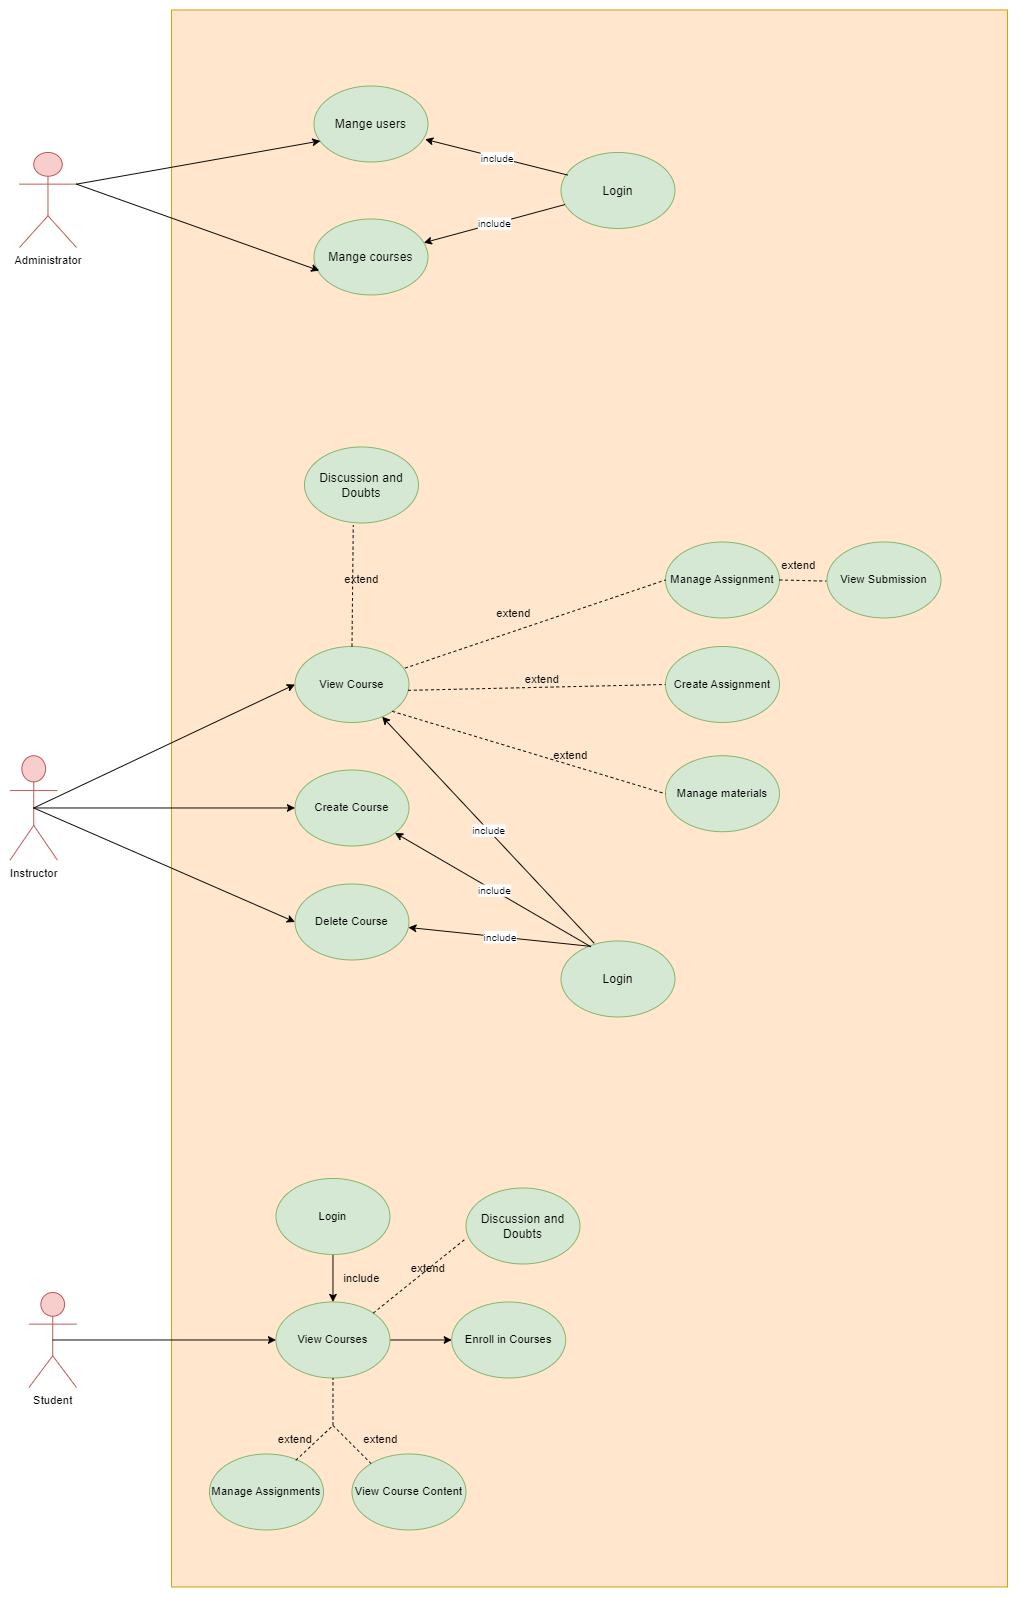

The diagram above was exported from draw.io. Its source (the exported page's mxGraphModel, read from the mxfile embedded in the PNG):
<mxGraphModel dx="2899" dy="2237" grid="1" gridSize="10" guides="1" tooltips="1" connect="1" arrows="1" fold="1" page="1" pageScale="1" pageWidth="850" pageHeight="1100" math="0" shadow="0">
  <root>
    <mxCell id="0" />
    <mxCell id="1" parent="0" />
    <mxCell id="FA6HoTf6bwlpWBTKd81p-69" value="" style="rounded=0;whiteSpace=wrap;html=1;fillColor=#ffe6cc;strokeColor=#d79b00;" vertex="1" parent="1">
      <mxGeometry x="-550" y="-580" width="880" height="1660" as="geometry" />
    </mxCell>
    <mxCell id="FA6HoTf6bwlpWBTKd81p-2" value="Instructor" style="shape=umlActor;verticalLabelPosition=bottom;verticalAlign=top;html=1;outlineConnect=0;fillColor=#f8cecc;strokeColor=#b85450;" parent="1" vertex="1">
      <mxGeometry x="-720" y="205" width="50" height="110" as="geometry" />
    </mxCell>
    <mxCell id="FA6HoTf6bwlpWBTKd81p-8" value="View Course" style="ellipse;whiteSpace=wrap;html=1;fillColor=#d5e8d4;strokeColor=#82b366;" parent="1" vertex="1">
      <mxGeometry x="-420" y="90" width="120" height="80" as="geometry" />
    </mxCell>
    <mxCell id="FA6HoTf6bwlpWBTKd81p-11" value="View Submission" style="ellipse;whiteSpace=wrap;html=1;fillColor=#d5e8d4;strokeColor=#82b366;" parent="1" vertex="1">
      <mxGeometry x="140" y="-20" width="120" height="80" as="geometry" />
    </mxCell>
    <mxCell id="FA6HoTf6bwlpWBTKd81p-13" value="Create Course" style="ellipse;whiteSpace=wrap;html=1;fillColor=#d5e8d4;strokeColor=#82b366;" parent="1" vertex="1">
      <mxGeometry x="-420" y="220" width="120" height="80" as="geometry" />
    </mxCell>
    <mxCell id="FA6HoTf6bwlpWBTKd81p-15" value="Manage Assignment" style="ellipse;whiteSpace=wrap;html=1;fillColor=#d5e8d4;strokeColor=#82b366;" parent="1" vertex="1">
      <mxGeometry x="-30" y="-20" width="120" height="80" as="geometry" />
    </mxCell>
    <mxCell id="FA6HoTf6bwlpWBTKd81p-25" value="Delete Course" style="ellipse;whiteSpace=wrap;html=1;fillColor=#d5e8d4;strokeColor=#82b366;" vertex="1" parent="1">
      <mxGeometry x="-420" y="340" width="120" height="80" as="geometry" />
    </mxCell>
    <mxCell id="dEU5Cd7b3XlJ_Vag16aI-3" value="Create Assignment" style="ellipse;whiteSpace=wrap;html=1;fillColor=#d5e8d4;strokeColor=#82b366;" vertex="1" parent="1">
      <mxGeometry x="-30" y="90" width="120" height="80" as="geometry" />
    </mxCell>
    <mxCell id="FA6HoTf6bwlpWBTKd81p-29" value="" style="endArrow=classic;html=1;rounded=0;exitX=0.5;exitY=0.5;exitDx=0;exitDy=0;exitPerimeter=0;entryX=0;entryY=0.5;entryDx=0;entryDy=0;" edge="1" parent="1" source="FA6HoTf6bwlpWBTKd81p-2" target="FA6HoTf6bwlpWBTKd81p-8">
      <mxGeometry width="50" height="50" relative="1" as="geometry">
        <mxPoint x="-650" y="390" as="sourcePoint" />
        <mxPoint x="-405" y="340" as="targetPoint" />
      </mxGeometry>
    </mxCell>
    <mxCell id="FA6HoTf6bwlpWBTKd81p-30" value="" style="endArrow=classic;html=1;rounded=0;exitX=0.5;exitY=0.5;exitDx=0;exitDy=0;exitPerimeter=0;entryX=0;entryY=0.5;entryDx=0;entryDy=0;" edge="1" parent="1" source="FA6HoTf6bwlpWBTKd81p-2" target="FA6HoTf6bwlpWBTKd81p-13">
      <mxGeometry width="50" height="50" relative="1" as="geometry">
        <mxPoint x="-610" y="390" as="sourcePoint" />
        <mxPoint x="-365" y="340" as="targetPoint" />
      </mxGeometry>
    </mxCell>
    <mxCell id="FA6HoTf6bwlpWBTKd81p-31" value="" style="endArrow=classic;html=1;rounded=0;entryX=0;entryY=0.5;entryDx=0;entryDy=0;exitX=0.5;exitY=0.5;exitDx=0;exitDy=0;exitPerimeter=0;" edge="1" parent="1" source="FA6HoTf6bwlpWBTKd81p-2" target="FA6HoTf6bwlpWBTKd81p-25">
      <mxGeometry width="50" height="50" relative="1" as="geometry">
        <mxPoint x="-620" y="410" as="sourcePoint" />
        <mxPoint x="-375" y="360" as="targetPoint" />
      </mxGeometry>
    </mxCell>
    <mxCell id="dEU5Cd7b3XlJ_Vag16aI-8" value="Manage materials" style="ellipse;whiteSpace=wrap;html=1;fillColor=#d5e8d4;strokeColor=#82b366;" vertex="1" parent="1">
      <mxGeometry x="-30" y="205" width="120" height="80" as="geometry" />
    </mxCell>
    <mxCell id="dEU5Cd7b3XlJ_Vag16aI-10" value="&lt;font style=&quot;font-size: 13px;&quot;&gt;Discussion and Doubts&lt;/font&gt;" style="ellipse;whiteSpace=wrap;html=1;fillColor=#d5e8d4;strokeColor=#82b366;fontStyle=0" vertex="1" parent="1">
      <mxGeometry x="-410" y="-120" width="120" height="80" as="geometry" />
    </mxCell>
    <mxCell id="dEU5Cd7b3XlJ_Vag16aI-25" value="&lt;font style=&quot;font-size: 13px;&quot;&gt;Login&lt;/font&gt;" style="ellipse;whiteSpace=wrap;html=1;fillColor=#d5e8d4;strokeColor=#82b366;" vertex="1" parent="1">
      <mxGeometry x="-140" y="400" width="120" height="80" as="geometry" />
    </mxCell>
    <mxCell id="dEU5Cd7b3XlJ_Vag16aI-27" value="" style="endArrow=classic;html=1;rounded=0;exitX=0.292;exitY=0.031;exitDx=0;exitDy=0;exitPerimeter=0;" edge="1" parent="1" source="dEU5Cd7b3XlJ_Vag16aI-25" target="FA6HoTf6bwlpWBTKd81p-8">
      <mxGeometry relative="1" as="geometry">
        <mxPoint x="-540" y="50" as="sourcePoint" />
        <mxPoint x="-440" y="50" as="targetPoint" />
      </mxGeometry>
    </mxCell>
    <mxCell id="dEU5Cd7b3XlJ_Vag16aI-28" value="include" style="edgeLabel;resizable=0;html=1;align=center;verticalAlign=middle;" connectable="0" vertex="1" parent="dEU5Cd7b3XlJ_Vag16aI-27">
      <mxGeometry relative="1" as="geometry" />
    </mxCell>
    <mxCell id="dEU5Cd7b3XlJ_Vag16aI-33" value="extend" style="text;html=1;align=center;verticalAlign=middle;resizable=0;points=[];autosize=1;strokeColor=none;fillColor=none;" vertex="1" parent="1">
      <mxGeometry x="-220" y="40" width="60" height="30" as="geometry" />
    </mxCell>
    <mxCell id="dEU5Cd7b3XlJ_Vag16aI-29" value="" style="endArrow=classic;html=1;rounded=0;exitX=0.262;exitY=0.076;exitDx=0;exitDy=0;exitPerimeter=0;" edge="1" parent="1" source="dEU5Cd7b3XlJ_Vag16aI-25" target="FA6HoTf6bwlpWBTKd81p-13">
      <mxGeometry relative="1" as="geometry">
        <mxPoint x="-90" y="350" as="sourcePoint" />
        <mxPoint x="-392" y="112" as="targetPoint" />
      </mxGeometry>
    </mxCell>
    <mxCell id="dEU5Cd7b3XlJ_Vag16aI-30" value="include" style="edgeLabel;resizable=0;html=1;align=center;verticalAlign=middle;" connectable="0" vertex="1" parent="dEU5Cd7b3XlJ_Vag16aI-29">
      <mxGeometry relative="1" as="geometry" />
    </mxCell>
    <mxCell id="dEU5Cd7b3XlJ_Vag16aI-34" value="extend" style="text;html=1;align=center;verticalAlign=middle;resizable=0;points=[];autosize=1;strokeColor=none;fillColor=none;" vertex="1" parent="1">
      <mxGeometry x="-190" y="110" width="60" height="30" as="geometry" />
    </mxCell>
    <mxCell id="dEU5Cd7b3XlJ_Vag16aI-31" value="" style="endArrow=classic;html=1;rounded=0;exitX=0.257;exitY=0.07;exitDx=0;exitDy=0;exitPerimeter=0;" edge="1" parent="1" source="dEU5Cd7b3XlJ_Vag16aI-25" target="FA6HoTf6bwlpWBTKd81p-25">
      <mxGeometry relative="1" as="geometry">
        <mxPoint x="-577" y="-8" as="sourcePoint" />
        <mxPoint x="-382" y="122" as="targetPoint" />
      </mxGeometry>
    </mxCell>
    <mxCell id="dEU5Cd7b3XlJ_Vag16aI-32" value="include" style="edgeLabel;resizable=0;html=1;align=center;verticalAlign=middle;" connectable="0" vertex="1" parent="dEU5Cd7b3XlJ_Vag16aI-31">
      <mxGeometry relative="1" as="geometry" />
    </mxCell>
    <mxCell id="dEU5Cd7b3XlJ_Vag16aI-35" value="extend" style="text;html=1;align=center;verticalAlign=middle;resizable=0;points=[];autosize=1;strokeColor=none;fillColor=none;" vertex="1" parent="1">
      <mxGeometry x="-160" y="190" width="60" height="30" as="geometry" />
    </mxCell>
    <mxCell id="dEU5Cd7b3XlJ_Vag16aI-36" value="extend" style="text;html=1;align=center;verticalAlign=middle;resizable=0;points=[];autosize=1;strokeColor=none;fillColor=none;" vertex="1" parent="1">
      <mxGeometry x="80" y="-10" width="60" height="30" as="geometry" />
    </mxCell>
    <mxCell id="FA6HoTf6bwlpWBTKd81p-48" value="" style="group" connectable="0" vertex="1" parent="1">
      <mxGeometry x="-190" y="620" width="340" height="370" as="geometry" />
    </mxCell>
    <mxCell id="FA6HoTf6bwlpWBTKd81p-40" style="edgeStyle=orthogonalEdgeStyle;rounded=0;orthogonalLoop=1;jettySize=auto;html=1;exitX=0.5;exitY=0.5;exitDx=0;exitDy=0;exitPerimeter=0;entryX=0;entryY=0.5;entryDx=0;entryDy=0;" edge="1" parent="FA6HoTf6bwlpWBTKd81p-48">
      <mxGeometry relative="1" as="geometry" />
    </mxCell>
    <mxCell id="dEU5Cd7b3XlJ_Vag16aI-64" value="&lt;font style=&quot;font-size: 13px;&quot;&gt;Discussion and Doubts&lt;/font&gt;" style="ellipse;whiteSpace=wrap;html=1;fillColor=#d5e8d4;strokeColor=#82b366;fontStyle=0" vertex="1" parent="FA6HoTf6bwlpWBTKd81p-48">
      <mxGeometry x="-50" y="40" width="120" height="80" as="geometry" />
    </mxCell>
    <mxCell id="dEU5Cd7b3XlJ_Vag16aI-50" value="extend" style="text;html=1;align=center;verticalAlign=middle;resizable=0;points=[];autosize=1;strokeColor=none;fillColor=none;" vertex="1" parent="FA6HoTf6bwlpWBTKd81p-48">
      <mxGeometry x="-170" y="290" width="60" height="30" as="geometry" />
    </mxCell>
    <mxCell id="FA6HoTf6bwlpWBTKd81p-56" value="" style="endArrow=none;dashed=1;html=1;rounded=0;exitX=0.965;exitY=0.285;exitDx=0;exitDy=0;exitPerimeter=0;entryX=0;entryY=0.5;entryDx=0;entryDy=0;" edge="1" parent="1" source="FA6HoTf6bwlpWBTKd81p-8" target="FA6HoTf6bwlpWBTKd81p-15">
      <mxGeometry width="50" height="50" relative="1" as="geometry">
        <mxPoint x="-300" y="80" as="sourcePoint" />
        <mxPoint x="-250" y="30" as="targetPoint" />
      </mxGeometry>
    </mxCell>
    <mxCell id="FA6HoTf6bwlpWBTKd81p-57" value="" style="endArrow=none;dashed=1;html=1;rounded=0;exitX=0.993;exitY=0.577;exitDx=0;exitDy=0;exitPerimeter=0;entryX=0;entryY=0.5;entryDx=0;entryDy=0;" edge="1" parent="1" source="FA6HoTf6bwlpWBTKd81p-8" target="dEU5Cd7b3XlJ_Vag16aI-3">
      <mxGeometry width="50" height="50" relative="1" as="geometry">
        <mxPoint x="-300" y="133" as="sourcePoint" />
        <mxPoint x="-26" y="40" as="targetPoint" />
      </mxGeometry>
    </mxCell>
    <mxCell id="FA6HoTf6bwlpWBTKd81p-58" value="" style="endArrow=none;dashed=1;html=1;rounded=0;exitX=1;exitY=1;exitDx=0;exitDy=0;entryX=0;entryY=0.5;entryDx=0;entryDy=0;" edge="1" parent="1" source="FA6HoTf6bwlpWBTKd81p-8" target="dEU5Cd7b3XlJ_Vag16aI-8">
      <mxGeometry width="50" height="50" relative="1" as="geometry">
        <mxPoint x="-304" y="340" as="sourcePoint" />
        <mxPoint x="-30" y="247" as="targetPoint" />
      </mxGeometry>
    </mxCell>
    <mxCell id="FA6HoTf6bwlpWBTKd81p-60" value="" style="endArrow=none;dashed=1;html=1;rounded=0;entryX=0.986;entryY=1.039;entryDx=0;entryDy=0;entryPerimeter=0;" edge="1" parent="1" source="FA6HoTf6bwlpWBTKd81p-15" target="dEU5Cd7b3XlJ_Vag16aI-36">
      <mxGeometry width="50" height="50" relative="1" as="geometry">
        <mxPoint x="90" y="80" as="sourcePoint" />
        <mxPoint x="140" y="30" as="targetPoint" />
      </mxGeometry>
    </mxCell>
    <mxCell id="dEU5Cd7b3XlJ_Vag16aI-37" value="Enroll in Courses" style="ellipse;whiteSpace=wrap;html=1;fillColor=#d5e8d4;strokeColor=#82b366;" vertex="1" parent="1">
      <mxGeometry x="-255" y="780" width="120" height="80" as="geometry" />
    </mxCell>
    <mxCell id="dEU5Cd7b3XlJ_Vag16aI-38" style="edgeStyle=orthogonalEdgeStyle;rounded=0;orthogonalLoop=1;jettySize=auto;html=1;exitX=1;exitY=0.5;exitDx=0;exitDy=0;entryX=0;entryY=0.5;entryDx=0;entryDy=0;" edge="1" parent="1" source="dEU5Cd7b3XlJ_Vag16aI-43" target="dEU5Cd7b3XlJ_Vag16aI-37">
      <mxGeometry relative="1" as="geometry" />
    </mxCell>
    <mxCell id="dEU5Cd7b3XlJ_Vag16aI-39" value="" style="group" connectable="0" vertex="1" parent="1">
      <mxGeometry x="-580" y="650" width="340" height="370" as="geometry" />
    </mxCell>
    <mxCell id="dEU5Cd7b3XlJ_Vag16aI-51" style="edgeStyle=orthogonalEdgeStyle;rounded=0;orthogonalLoop=1;jettySize=auto;html=1;entryX=0.5;entryY=0;entryDx=0;entryDy=0;" edge="1" parent="dEU5Cd7b3XlJ_Vag16aI-39" source="dEU5Cd7b3XlJ_Vag16aI-41" target="dEU5Cd7b3XlJ_Vag16aI-43">
      <mxGeometry relative="1" as="geometry" />
    </mxCell>
    <mxCell id="dEU5Cd7b3XlJ_Vag16aI-41" value="Login" style="ellipse;whiteSpace=wrap;html=1;fillColor=#d5e8d4;strokeColor=#82b366;" vertex="1" parent="dEU5Cd7b3XlJ_Vag16aI-39">
      <mxGeometry x="140" width="120" height="80" as="geometry" />
    </mxCell>
    <mxCell id="dEU5Cd7b3XlJ_Vag16aI-43" value="View Courses" style="ellipse;whiteSpace=wrap;html=1;fillColor=#d5e8d4;strokeColor=#82b366;" vertex="1" parent="dEU5Cd7b3XlJ_Vag16aI-39">
      <mxGeometry x="140" y="130" width="120" height="80" as="geometry" />
    </mxCell>
    <mxCell id="dEU5Cd7b3XlJ_Vag16aI-45" value="Manage Assignments" style="ellipse;whiteSpace=wrap;html=1;fillColor=#d5e8d4;strokeColor=#82b366;" vertex="1" parent="dEU5Cd7b3XlJ_Vag16aI-39">
      <mxGeometry x="70" y="290" width="120" height="80" as="geometry" />
    </mxCell>
    <mxCell id="dEU5Cd7b3XlJ_Vag16aI-47" value="View Course Content" style="ellipse;whiteSpace=wrap;html=1;fillColor=#d5e8d4;strokeColor=#82b366;" vertex="1" parent="dEU5Cd7b3XlJ_Vag16aI-39">
      <mxGeometry x="220" y="290" width="120" height="80" as="geometry" />
    </mxCell>
    <mxCell id="dEU5Cd7b3XlJ_Vag16aI-49" value="extend" style="text;html=1;align=center;verticalAlign=middle;resizable=0;points=[];autosize=1;strokeColor=none;fillColor=none;" vertex="1" parent="dEU5Cd7b3XlJ_Vag16aI-39">
      <mxGeometry x="130" y="260" width="60" height="30" as="geometry" />
    </mxCell>
    <mxCell id="dEU5Cd7b3XlJ_Vag16aI-52" value="include" style="text;html=1;align=center;verticalAlign=middle;resizable=0;points=[];autosize=1;strokeColor=none;fillColor=none;" vertex="1" parent="dEU5Cd7b3XlJ_Vag16aI-39">
      <mxGeometry x="200" y="90" width="60" height="30" as="geometry" />
    </mxCell>
    <mxCell id="FA6HoTf6bwlpWBTKd81p-64" value="" style="endArrow=none;dashed=1;html=1;rounded=0;entryX=0.5;entryY=1;entryDx=0;entryDy=0;exitX=0.757;exitY=0.084;exitDx=0;exitDy=0;exitPerimeter=0;" edge="1" parent="dEU5Cd7b3XlJ_Vag16aI-39" source="dEU5Cd7b3XlJ_Vag16aI-45" target="dEU5Cd7b3XlJ_Vag16aI-43">
      <mxGeometry width="50" height="50" relative="1" as="geometry">
        <mxPoint x="150" y="270" as="sourcePoint" />
        <mxPoint x="200" y="220" as="targetPoint" />
        <Array as="points">
          <mxPoint x="200" y="260" />
        </Array>
      </mxGeometry>
    </mxCell>
    <mxCell id="dEU5Cd7b3XlJ_Vag16aI-66" value="extend" style="text;html=1;align=center;verticalAlign=middle;resizable=0;points=[];autosize=1;strokeColor=none;fillColor=none;" vertex="1" parent="dEU5Cd7b3XlJ_Vag16aI-39">
      <mxGeometry x="270" y="80" width="60" height="30" as="geometry" />
    </mxCell>
    <mxCell id="dEU5Cd7b3XlJ_Vag16aI-40" value="Student" style="shape=umlActor;verticalLabelPosition=bottom;verticalAlign=top;html=1;outlineConnect=0;fillColor=#f8cecc;strokeColor=#b85450;" vertex="1" parent="1">
      <mxGeometry x="-700" y="770" width="50" height="100" as="geometry" />
    </mxCell>
    <mxCell id="dEU5Cd7b3XlJ_Vag16aI-44" style="edgeStyle=orthogonalEdgeStyle;rounded=0;orthogonalLoop=1;jettySize=auto;html=1;exitX=0.5;exitY=0.5;exitDx=0;exitDy=0;exitPerimeter=0;entryX=0;entryY=0.5;entryDx=0;entryDy=0;" edge="1" parent="1" source="dEU5Cd7b3XlJ_Vag16aI-40" target="dEU5Cd7b3XlJ_Vag16aI-43">
      <mxGeometry relative="1" as="geometry" />
    </mxCell>
    <mxCell id="FA6HoTf6bwlpWBTKd81p-66" value="" style="endArrow=none;dashed=1;html=1;rounded=0;" edge="1" parent="1">
      <mxGeometry width="50" height="50" relative="1" as="geometry">
        <mxPoint x="-380" y="910" as="sourcePoint" />
        <mxPoint x="-340" y="950" as="targetPoint" />
        <Array as="points" />
      </mxGeometry>
    </mxCell>
    <mxCell id="dEU5Cd7b3XlJ_Vag16aI-53" value="Administrator" style="shape=umlActor;verticalLabelPosition=bottom;verticalAlign=top;html=1;outlineConnect=0;fillColor=#f8cecc;strokeColor=#b85450;" vertex="1" parent="1">
      <mxGeometry x="-710" y="-430" width="60" height="100" as="geometry" />
    </mxCell>
    <mxCell id="dEU5Cd7b3XlJ_Vag16aI-54" value="&lt;font style=&quot;font-size: 13px;&quot;&gt;Mange users&lt;/font&gt;" style="ellipse;whiteSpace=wrap;html=1;fillColor=#d5e8d4;strokeColor=#82b366;" vertex="1" parent="1">
      <mxGeometry x="-400" y="-500" width="120" height="80" as="geometry" />
    </mxCell>
    <mxCell id="dEU5Cd7b3XlJ_Vag16aI-55" value="&lt;font style=&quot;font-size: 13px;&quot;&gt;Mange courses&lt;/font&gt;" style="ellipse;whiteSpace=wrap;html=1;fillColor=#d5e8d4;strokeColor=#82b366;" vertex="1" parent="1">
      <mxGeometry x="-400" y="-360" width="120" height="80" as="geometry" />
    </mxCell>
    <mxCell id="dEU5Cd7b3XlJ_Vag16aI-56" value="&lt;font style=&quot;font-size: 13px;&quot;&gt;Login&lt;/font&gt;" style="ellipse;whiteSpace=wrap;html=1;fillColor=#d5e8d4;strokeColor=#82b366;" vertex="1" parent="1">
      <mxGeometry x="-140" y="-430" width="120" height="80" as="geometry" />
    </mxCell>
    <mxCell id="dEU5Cd7b3XlJ_Vag16aI-57" value="" style="endArrow=classic;html=1;rounded=0;exitX=1;exitY=0.3333333333333333;exitDx=0;exitDy=0;exitPerimeter=0;entryX=0.056;entryY=0.723;entryDx=0;entryDy=0;entryPerimeter=0;" edge="1" parent="1" source="dEU5Cd7b3XlJ_Vag16aI-53" target="dEU5Cd7b3XlJ_Vag16aI-54">
      <mxGeometry width="50" height="50" relative="1" as="geometry">
        <mxPoint x="-420" y="-280" as="sourcePoint" />
        <mxPoint x="-370" y="-330" as="targetPoint" />
      </mxGeometry>
    </mxCell>
    <mxCell id="dEU5Cd7b3XlJ_Vag16aI-58" value="" style="endArrow=classic;html=1;rounded=0;exitX=1;exitY=0.3333333333333333;exitDx=0;exitDy=0;exitPerimeter=0;entryX=0.046;entryY=0.68;entryDx=0;entryDy=0;entryPerimeter=0;" edge="1" parent="1" source="dEU5Cd7b3XlJ_Vag16aI-53" target="dEU5Cd7b3XlJ_Vag16aI-55">
      <mxGeometry width="50" height="50" relative="1" as="geometry">
        <mxPoint x="-420" y="-280" as="sourcePoint" />
        <mxPoint x="-370" y="-330" as="targetPoint" />
      </mxGeometry>
    </mxCell>
    <mxCell id="dEU5Cd7b3XlJ_Vag16aI-59" value="include" style="endArrow=classic;html=1;rounded=0;" edge="1" parent="1" source="dEU5Cd7b3XlJ_Vag16aI-56" target="dEU5Cd7b3XlJ_Vag16aI-55">
      <mxGeometry relative="1" as="geometry">
        <mxPoint x="-280" y="-290" as="sourcePoint" />
        <mxPoint x="-180" y="-290" as="targetPoint" />
      </mxGeometry>
    </mxCell>
    <mxCell id="dEU5Cd7b3XlJ_Vag16aI-60" value="" style="endArrow=classic;html=1;rounded=0;exitX=0.061;exitY=0.298;exitDx=0;exitDy=0;exitPerimeter=0;entryX=0.975;entryY=0.702;entryDx=0;entryDy=0;entryPerimeter=0;" edge="1" parent="1" source="dEU5Cd7b3XlJ_Vag16aI-56" target="dEU5Cd7b3XlJ_Vag16aI-54">
      <mxGeometry relative="1" as="geometry">
        <mxPoint x="-126" y="-365" as="sourcePoint" />
        <mxPoint x="-274" y="-325" as="targetPoint" />
      </mxGeometry>
    </mxCell>
    <mxCell id="dEU5Cd7b3XlJ_Vag16aI-61" value="include" style="edgeLabel;resizable=0;html=1;align=center;verticalAlign=middle;" connectable="0" vertex="1" parent="dEU5Cd7b3XlJ_Vag16aI-60">
      <mxGeometry relative="1" as="geometry" />
    </mxCell>
    <mxCell id="FA6HoTf6bwlpWBTKd81p-68" value="" style="endArrow=none;dashed=1;html=1;rounded=0;entryX=0.005;entryY=0.658;entryDx=0;entryDy=0;entryPerimeter=0;exitX=1;exitY=0;exitDx=0;exitDy=0;" edge="1" parent="1" source="dEU5Cd7b3XlJ_Vag16aI-43" target="dEU5Cd7b3XlJ_Vag16aI-64">
      <mxGeometry width="50" height="50" relative="1" as="geometry">
        <mxPoint x="-220" y="820" as="sourcePoint" />
        <mxPoint x="-170" y="770" as="targetPoint" />
      </mxGeometry>
    </mxCell>
    <mxCell id="dEU5Cd7b3XlJ_Vag16aI-67" value="" style="endArrow=none;dashed=1;html=1;rounded=0;entryX=0.428;entryY=1.028;entryDx=0;entryDy=0;entryPerimeter=0;" edge="1" parent="1" source="FA6HoTf6bwlpWBTKd81p-8" target="dEU5Cd7b3XlJ_Vag16aI-10">
      <mxGeometry width="50" height="50" relative="1" as="geometry">
        <mxPoint x="-540" y="50" as="sourcePoint" />
        <mxPoint x="-441" y="-29" as="targetPoint" />
      </mxGeometry>
    </mxCell>
    <mxCell id="dEU5Cd7b3XlJ_Vag16aI-68" value="extend" style="text;html=1;align=center;verticalAlign=middle;resizable=0;points=[];autosize=1;strokeColor=none;fillColor=none;" vertex="1" parent="1">
      <mxGeometry x="-380" y="5" width="60" height="30" as="geometry" />
    </mxCell>
  </root>
</mxGraphModel>